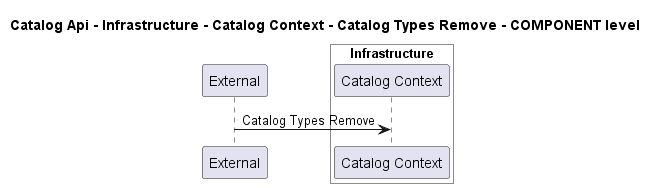

The diagram above was rendered by PlantUML. Its source (embedded in the PNG):
@startuml
!pragma layout smetana

title Catalog Api - Infrastructure - Catalog Context - Catalog Types Remove - COMPONENT level

participant "External" as C4InterFlow.SoftwareSystems.ExternalSystem

box "Catalog Api" #White
    
box "Infrastructure" #White
    participant "Catalog Context" as dotnet.eShop.Architecture.SoftwareSystems.CatalogApi.Containers.Infrastructure.Components.CatalogContext
end box

end box


C4InterFlow.SoftwareSystems.ExternalSystem -> dotnet.eShop.Architecture.SoftwareSystems.CatalogApi.Containers.Infrastructure.Components.CatalogContext : Catalog Types Remove


@enduml